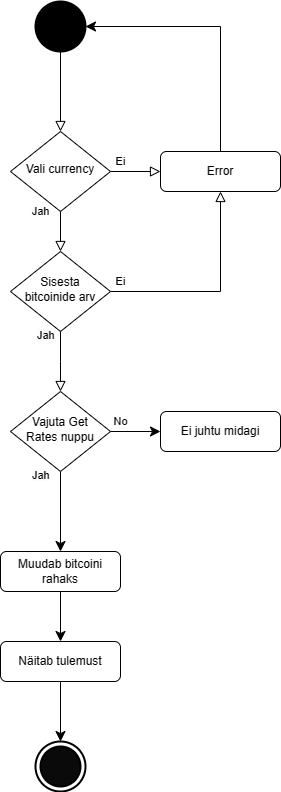

The diagram above was exported from draw.io. Its source (the exported page's mxGraphModel, read from the mxfile embedded in the PNG):
<mxGraphModel dx="1002" dy="715" grid="1" gridSize="10" guides="1" tooltips="1" connect="1" arrows="1" fold="1" page="1" pageScale="1" pageWidth="827" pageHeight="1169" math="0" shadow="0">
  <root>
    <mxCell id="WIyWlLk6GJQsqaUBKTNV-0" />
    <mxCell id="WIyWlLk6GJQsqaUBKTNV-1" parent="WIyWlLk6GJQsqaUBKTNV-0" />
    <mxCell id="WIyWlLk6GJQsqaUBKTNV-2" value="" style="rounded=0;html=1;jettySize=auto;orthogonalLoop=1;fontSize=11;endArrow=block;endFill=0;endSize=8;strokeWidth=1;shadow=0;labelBackgroundColor=none;edgeStyle=orthogonalEdgeStyle;exitX=0.5;exitY=1;exitDx=0;exitDy=0;exitPerimeter=0;" parent="WIyWlLk6GJQsqaUBKTNV-1" source="S-uws1VLWmoMi-IqK8m2-0" target="WIyWlLk6GJQsqaUBKTNV-6" edge="1">
      <mxGeometry relative="1" as="geometry">
        <mxPoint x="220" y="100" as="sourcePoint" />
      </mxGeometry>
    </mxCell>
    <mxCell id="WIyWlLk6GJQsqaUBKTNV-4" value="Jah" style="rounded=0;html=1;jettySize=auto;orthogonalLoop=1;fontSize=11;endArrow=block;endFill=0;endSize=8;strokeWidth=1;shadow=0;labelBackgroundColor=none;edgeStyle=orthogonalEdgeStyle;" parent="WIyWlLk6GJQsqaUBKTNV-1" source="WIyWlLk6GJQsqaUBKTNV-6" target="WIyWlLk6GJQsqaUBKTNV-10" edge="1">
      <mxGeometry x="-1" y="-20" relative="1" as="geometry">
        <mxPoint as="offset" />
      </mxGeometry>
    </mxCell>
    <mxCell id="WIyWlLk6GJQsqaUBKTNV-5" value="Ei" style="edgeStyle=orthogonalEdgeStyle;rounded=0;html=1;jettySize=auto;orthogonalLoop=1;fontSize=11;endArrow=block;endFill=0;endSize=8;strokeWidth=1;shadow=0;labelBackgroundColor=none;" parent="WIyWlLk6GJQsqaUBKTNV-1" source="WIyWlLk6GJQsqaUBKTNV-6" target="WIyWlLk6GJQsqaUBKTNV-7" edge="1">
      <mxGeometry x="-0.6" y="10" relative="1" as="geometry">
        <mxPoint as="offset" />
      </mxGeometry>
    </mxCell>
    <mxCell id="WIyWlLk6GJQsqaUBKTNV-6" value="Vali currency" style="rhombus;whiteSpace=wrap;html=1;shadow=0;fontFamily=Helvetica;fontSize=12;align=center;strokeWidth=1;spacing=6;spacingTop=-4;" parent="WIyWlLk6GJQsqaUBKTNV-1" vertex="1">
      <mxGeometry x="170" y="170" width="100" height="80" as="geometry" />
    </mxCell>
    <mxCell id="WIyWlLk6GJQsqaUBKTNV-7" value="Error" style="rounded=1;whiteSpace=wrap;html=1;fontSize=12;glass=0;strokeWidth=1;shadow=0;" parent="WIyWlLk6GJQsqaUBKTNV-1" vertex="1">
      <mxGeometry x="320" y="190" width="120" height="40" as="geometry" />
    </mxCell>
    <mxCell id="WIyWlLk6GJQsqaUBKTNV-8" value="No" style="rounded=0;html=1;jettySize=auto;orthogonalLoop=1;fontSize=11;endArrow=block;endFill=0;endSize=8;strokeWidth=1;shadow=0;labelBackgroundColor=none;edgeStyle=orthogonalEdgeStyle;" parent="WIyWlLk6GJQsqaUBKTNV-1" source="WIyWlLk6GJQsqaUBKTNV-10" edge="1">
      <mxGeometry x="1" y="67" relative="1" as="geometry">
        <mxPoint x="-7" y="28" as="offset" />
        <mxPoint x="220" y="430" as="targetPoint" />
      </mxGeometry>
    </mxCell>
    <mxCell id="WIyWlLk6GJQsqaUBKTNV-9" value="Ei" style="edgeStyle=orthogonalEdgeStyle;rounded=0;html=1;jettySize=auto;orthogonalLoop=1;fontSize=11;endArrow=block;endFill=0;endSize=8;strokeWidth=1;shadow=0;labelBackgroundColor=none;entryX=0.5;entryY=1;entryDx=0;entryDy=0;" parent="WIyWlLk6GJQsqaUBKTNV-1" source="WIyWlLk6GJQsqaUBKTNV-10" target="WIyWlLk6GJQsqaUBKTNV-7" edge="1">
      <mxGeometry x="-0.9048" y="10" relative="1" as="geometry">
        <mxPoint as="offset" />
        <mxPoint x="320" y="330" as="targetPoint" />
      </mxGeometry>
    </mxCell>
    <mxCell id="WIyWlLk6GJQsqaUBKTNV-10" value="Sisesta bitcoinide arv" style="rhombus;whiteSpace=wrap;html=1;shadow=0;fontFamily=Helvetica;fontSize=12;align=center;strokeWidth=1;spacing=6;spacingTop=-4;" parent="WIyWlLk6GJQsqaUBKTNV-1" vertex="1">
      <mxGeometry x="170" y="290" width="100" height="80" as="geometry" />
    </mxCell>
    <mxCell id="S-uws1VLWmoMi-IqK8m2-0" value="" style="strokeWidth=2;html=1;shape=mxgraph.flowchart.start_2;whiteSpace=wrap;fillColor=#000000;" vertex="1" parent="WIyWlLk6GJQsqaUBKTNV-1">
      <mxGeometry x="195" y="40" width="50" height="50" as="geometry" />
    </mxCell>
    <mxCell id="S-uws1VLWmoMi-IqK8m2-1" style="edgeStyle=none;curved=0;rounded=0;orthogonalLoop=1;jettySize=auto;html=1;exitX=0.5;exitY=0;exitDx=0;exitDy=0;entryX=1;entryY=0.5;entryDx=0;entryDy=0;entryPerimeter=0;fontSize=12;startSize=8;endSize=8;" edge="1" parent="WIyWlLk6GJQsqaUBKTNV-1" source="WIyWlLk6GJQsqaUBKTNV-7" target="S-uws1VLWmoMi-IqK8m2-0">
      <mxGeometry relative="1" as="geometry">
        <Array as="points">
          <mxPoint x="380" y="65" />
        </Array>
      </mxGeometry>
    </mxCell>
    <mxCell id="S-uws1VLWmoMi-IqK8m2-4" style="edgeStyle=none;curved=1;rounded=0;orthogonalLoop=1;jettySize=auto;html=1;exitX=1;exitY=0.5;exitDx=0;exitDy=0;entryX=0;entryY=0.5;entryDx=0;entryDy=0;fontSize=12;startSize=8;endSize=8;" edge="1" parent="WIyWlLk6GJQsqaUBKTNV-1" source="S-uws1VLWmoMi-IqK8m2-2" target="S-uws1VLWmoMi-IqK8m2-3">
      <mxGeometry relative="1" as="geometry" />
    </mxCell>
    <mxCell id="S-uws1VLWmoMi-IqK8m2-9" style="edgeStyle=none;curved=1;rounded=0;orthogonalLoop=1;jettySize=auto;html=1;exitX=0.5;exitY=1;exitDx=0;exitDy=0;entryX=0.5;entryY=0;entryDx=0;entryDy=0;fontSize=12;startSize=8;endSize=8;" edge="1" parent="WIyWlLk6GJQsqaUBKTNV-1" source="S-uws1VLWmoMi-IqK8m2-2" target="S-uws1VLWmoMi-IqK8m2-7">
      <mxGeometry relative="1" as="geometry" />
    </mxCell>
    <mxCell id="S-uws1VLWmoMi-IqK8m2-2" value="Vajuta Get Rates nuppu" style="rhombus;whiteSpace=wrap;html=1;shadow=0;fontFamily=Helvetica;fontSize=12;align=center;strokeWidth=1;spacing=6;spacingTop=-4;" vertex="1" parent="WIyWlLk6GJQsqaUBKTNV-1">
      <mxGeometry x="170" y="430" width="100" height="80" as="geometry" />
    </mxCell>
    <mxCell id="S-uws1VLWmoMi-IqK8m2-3" value="Ei juhtu midagi" style="rounded=1;whiteSpace=wrap;html=1;fontSize=12;glass=0;strokeWidth=1;shadow=0;" vertex="1" parent="WIyWlLk6GJQsqaUBKTNV-1">
      <mxGeometry x="320" y="450" width="120" height="40" as="geometry" />
    </mxCell>
    <mxCell id="S-uws1VLWmoMi-IqK8m2-5" value="&lt;span style=&quot;color: rgb(0, 0, 0); font-family: Helvetica; font-size: 11px; font-style: normal; font-variant-ligatures: normal; font-variant-caps: normal; font-weight: 400; letter-spacing: normal; orphans: 2; text-align: center; text-indent: 0px; text-transform: none; widows: 2; word-spacing: 0px; -webkit-text-stroke-width: 0px; white-space: nowrap; background-color: rgb(251, 251, 251); text-decoration-thickness: initial; text-decoration-style: initial; text-decoration-color: initial; display: inline !important; float: none;&quot;&gt;Jah&lt;/span&gt;" style="text;whiteSpace=wrap;html=1;" vertex="1" parent="WIyWlLk6GJQsqaUBKTNV-1">
      <mxGeometry x="195" y="360" width="50" height="40" as="geometry" />
    </mxCell>
    <mxCell id="S-uws1VLWmoMi-IqK8m2-6" value="&lt;span style=&quot;color: rgb(0, 0, 0); font-family: Helvetica; font-size: 11px; font-style: normal; font-variant-ligatures: normal; font-variant-caps: normal; font-weight: 400; letter-spacing: normal; orphans: 2; text-align: center; text-indent: 0px; text-transform: none; widows: 2; word-spacing: 0px; -webkit-text-stroke-width: 0px; white-space: nowrap; background-color: rgb(251, 251, 251); text-decoration-thickness: initial; text-decoration-style: initial; text-decoration-color: initial; display: inline !important; float: none;&quot;&gt;Jah&lt;/span&gt;" style="text;whiteSpace=wrap;html=1;" vertex="1" parent="WIyWlLk6GJQsqaUBKTNV-1">
      <mxGeometry x="190" y="500" width="50" height="40" as="geometry" />
    </mxCell>
    <mxCell id="S-uws1VLWmoMi-IqK8m2-10" style="edgeStyle=none;curved=1;rounded=0;orthogonalLoop=1;jettySize=auto;html=1;exitX=0.5;exitY=1;exitDx=0;exitDy=0;entryX=0.5;entryY=0;entryDx=0;entryDy=0;fontSize=12;startSize=8;endSize=8;" edge="1" parent="WIyWlLk6GJQsqaUBKTNV-1" source="S-uws1VLWmoMi-IqK8m2-7" target="S-uws1VLWmoMi-IqK8m2-8">
      <mxGeometry relative="1" as="geometry" />
    </mxCell>
    <mxCell id="S-uws1VLWmoMi-IqK8m2-7" value="Muudab bitcoini rahaks" style="rounded=1;whiteSpace=wrap;html=1;fontSize=12;glass=0;strokeWidth=1;shadow=0;" vertex="1" parent="WIyWlLk6GJQsqaUBKTNV-1">
      <mxGeometry x="160" y="590" width="120" height="40" as="geometry" />
    </mxCell>
    <mxCell id="S-uws1VLWmoMi-IqK8m2-8" value="Näitab tulemust" style="rounded=1;whiteSpace=wrap;html=1;fontSize=12;glass=0;strokeWidth=1;shadow=0;" vertex="1" parent="WIyWlLk6GJQsqaUBKTNV-1">
      <mxGeometry x="160" y="680" width="120" height="40" as="geometry" />
    </mxCell>
    <mxCell id="S-uws1VLWmoMi-IqK8m2-11" value="" style="strokeWidth=2;html=1;shape=mxgraph.flowchart.start_2;whiteSpace=wrap;" vertex="1" parent="WIyWlLk6GJQsqaUBKTNV-1">
      <mxGeometry x="195" y="780" width="50" height="50" as="geometry" />
    </mxCell>
    <mxCell id="S-uws1VLWmoMi-IqK8m2-12" value="" style="strokeWidth=2;html=1;shape=mxgraph.flowchart.start_2;whiteSpace=wrap;fillColor=#0A0A0A;" vertex="1" parent="WIyWlLk6GJQsqaUBKTNV-1">
      <mxGeometry x="200" y="785" width="40" height="40" as="geometry" />
    </mxCell>
    <mxCell id="S-uws1VLWmoMi-IqK8m2-13" style="edgeStyle=none;curved=1;rounded=0;orthogonalLoop=1;jettySize=auto;html=1;exitX=0.5;exitY=1;exitDx=0;exitDy=0;entryX=0.5;entryY=0;entryDx=0;entryDy=0;entryPerimeter=0;fontSize=12;startSize=8;endSize=8;" edge="1" parent="WIyWlLk6GJQsqaUBKTNV-1" source="S-uws1VLWmoMi-IqK8m2-8" target="S-uws1VLWmoMi-IqK8m2-11">
      <mxGeometry relative="1" as="geometry" />
    </mxCell>
  </root>
</mxGraphModel>